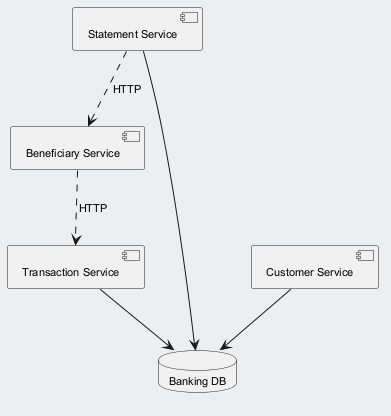

The diagram above was rendered by PlantUML. Its source (embedded in the PNG):
@startuml
skinparam backgroundColor #ECEFF1
skinparam classBackgroundColor #FFFFFF
skinparam classBorderColor #455A64
skinparam defaultFontSize 11
component "Transaction Service" as C_TransactionService
component "Beneficiary Service" as C_BeneficiaryService
component "Statement Service" as C_StatementService
component "Customer Service" as C_CustomerService
database "Banking DB" as DB_banking
C_TransactionService --> DB_banking
C_StatementService --> DB_banking
C_CustomerService --> DB_banking
C_BeneficiaryService ..> C_TransactionService : HTTP
C_StatementService ..> C_BeneficiaryService : HTTP
@enduml